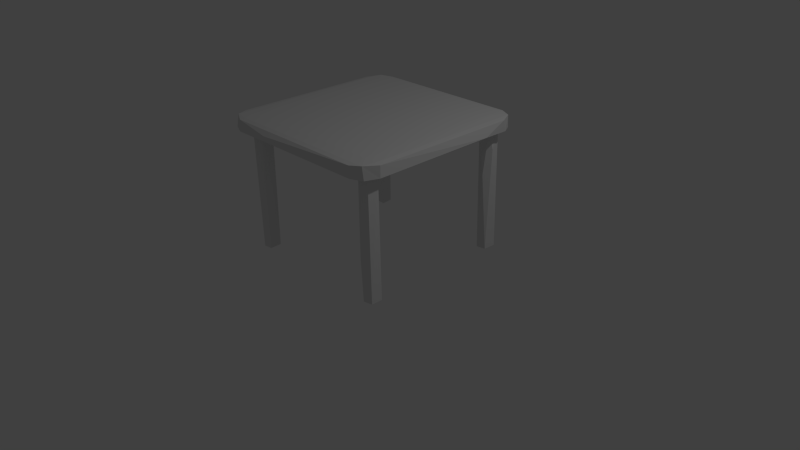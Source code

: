 # Source: table.blend  (saved by Blender 2.72.0; exported with 4.5.12 LTS)
import bpy
from mathutils import Matrix  # noqa: F401  (used for matrix-valued properties, if any)

bpy.ops.wm.read_factory_settings(use_empty=True)
scene = bpy.context.scene
scene.name = 'Scene'

# ---- collections
col_collection_1 = bpy.data.collections.new('Collection 1'); scene.collection.children.link(col_collection_1)

# ---- world
world_world = bpy.data.worlds.new('World'); scene.world = world_world
world_world.color = (0.05088, 0.05088, 0.05088)
world_world.use_sun_shadow = False
world_world.sun_shadow_jitter_overblur = 0.0
world_world.cycles.sampling_method = 'MANUAL'
world_world.cycles.sample_map_resolution = 256

# ---- cameras
cam_camera = bpy.data.cameras.new('Camera')
cam_camera.clip_end = 100.0
cam_camera.lens = 35.0
cam_camera.sensor_width = 32.0
cam_camera.sensor_height = 18.0
cam_camera.ortho_scale = 7.314
cam_camera.dof.focus_distance = 0.0
cam_camera.dof.aperture_fstop = 128.0

# ---- lights
light_lamp = bpy.data.lights.new('Lamp', 'POINT')
light_lamp.transmission_factor = 0.0
light_lamp.cutoff_distance = 30.0
light_lamp.energy = 100.0
light_lamp.shadow_buffer_clip_start = 1.001
light_lamp.shadow_soft_size = 0.1
light_lamp.shadow_maximum_resolution = 0.006
light_lamp.use_absolute_resolution = True
light_lamp.cycles.use_multiple_importance_sampling = False

# ---- meshes
me_cube_005 = bpy.data.meshes.new('Cube.005')
me_cube_005.from_pydata([(-1.0, -1.0, -1.0), (-1.0, 1.0, -1.0), (1.0, 1.0, -1.0), (1.0, -1.0, -1.0), (-1.0, -1.0, 1.0), (-1.0, 1.0, 1.0), (1.0, 1.0, 1.0), (1.0, -1.0, 1.0)], [], [(4, 5, 1, 0), (5, 6, 2, 1), (6, 7, 3, 2), (7, 4, 0, 3), (0, 1, 2, 3), (7, 6, 5, 4)])
me_cube_005.use_remesh_preserve_volume = False
me_cube_005.use_remesh_preserve_attributes = False
me_cube_005.use_mirror_vertex_groups = False
me_cube_005.update()
me_cube_003 = bpy.data.meshes.new('Cube.003')
me_cube_003.from_pydata([(1.064, -0.9638, 1.582), (1.064, -0.7406, 1.582), (0.8407, -0.7406, 1.582), (0.8407, -0.9638, 1.582), (1.064, -0.9638, -0.1038), (1.064, -0.7406, -0.1038), (0.8407, -0.7406, -0.1038), (0.8407, -0.9638, -0.1038), (-1.084, -0.9638, -0.1038), (-1.084, -0.7406, -0.1038), (-0.8608, -0.7406, -0.1038), (-0.8608, -0.9638, -0.1038), (-1.084, -0.9638, 1.582), (-1.084, -0.7406, 1.582), (-0.8608, -0.7406, 1.582), (-0.8608, -0.9638, 1.582), (1.064, 0.9618, 1.582), (1.064, 1.185, 1.582), (0.8407, 1.185, 1.582), (0.8407, 0.9618, 1.582), (1.064, 0.9618, -0.1038), (1.064, 1.185, -0.1038), (0.8407, 1.185, -0.1038), (0.8407, 0.9618, -0.1038), (-1.084, 0.9618, -0.1038), (-1.084, 1.185, -0.1038), (-0.8608, 1.185, -0.1038), (-0.8608, 0.9618, -0.1038), (-1.084, 0.9618, 1.582), (-1.084, 1.185, 1.582), (-0.8608, 1.185, 1.582), (-0.8608, 0.9618, 1.582)], [], [(0, 1, 2, 3), (7, 6, 5, 4), (0, 3, 7, 4), (1, 0, 4, 5), (2, 1, 5, 6), (3, 2, 6, 7), (12, 13, 9, 8), (13, 14, 10, 9), (14, 15, 11, 10), (15, 12, 8, 11), (8, 9, 10, 11), (15, 14, 13, 12), (16, 17, 18, 19), (23, 22, 21, 20), (16, 19, 23, 20), (17, 16, 20, 21), (18, 17, 21, 22), (19, 18, 22, 23), (28, 29, 25, 24), (29, 30, 26, 25), (30, 31, 27, 26), (31, 28, 24, 27), (24, 25, 26, 27), (31, 30, 29, 28)])
me_cube_003.use_remesh_preserve_volume = False
me_cube_003.use_remesh_preserve_attributes = False
me_cube_003.use_mirror_vertex_groups = False
me_cube_003.update()

# ---- objects
ob_cube = bpy.data.objects.new('Cube', me_cube_005)
ob_lamp = bpy.data.objects.new('Lamp', light_lamp)
ob_camera = bpy.data.objects.new('Camera', cam_camera)
ob_cube_001 = bpy.data.objects.new('Cube.001', me_cube_003)

# ---- transforms, parenting, visibility, modifiers, constraints
ob_cube.location = (-0.02823, 0.06601, 1.782)
ob_cube.scale = (1.283, 1.283, 0.09557)
ob_cube.lineart.crease_threshold = 0.0
_m = ob_cube.modifiers.new('Bevel', 'BEVEL')
_m.width = 0.102
_m.width_pct = 0.102
_m.limit_method = 'NONE'
_m.spread = 0.0
_m = ob_cube.modifiers.new('Subsurf', 'SUBSURF')
_m.uv_smooth = 'PRESERVE_CORNERS'
_m.quality = 2
_m.levels = 3
_m.show_only_control_edges = False
_m = ob_cube.modifiers.new('Decimate', 'DECIMATE')
_m.ratio = 0.1242
ob_lamp.location = (4.076, 1.005, 5.904)
ob_lamp.rotation_euler = (0.6503, 0.05522, 1.866)
ob_lamp.lock_rotations_4d = False
ob_lamp.empty_display_type = 'ARROWS'
ob_lamp.color = (0.0, 0.0, 0.0, 0.0)
ob_lamp.lineart.crease_threshold = 0.0
ob_camera.location = (7.481, -6.508, 5.344)
ob_camera.rotation_euler = (1.109, 0.01082, 0.8149)
ob_camera.lock_rotations_4d = False
ob_camera.empty_display_type = 'ARROWS'
ob_camera.color = (0.0, 0.0, 0.0, 0.0)
ob_camera.display_type = 'WIRE'
ob_camera.lineart.crease_threshold = 0.0
ob_cube_001.location = (0.03393, -0.04805, 0.195)
ob_cube_001.lineart.crease_threshold = 0.0
_m = ob_cube_001.modifiers.new('Bevel', 'BEVEL')
_m.width = 0.052
_m.width_pct = 0.052
_m.limit_method = 'NONE'
_m.spread = 0.0
_m = ob_cube_001.modifiers.new('Subsurf', 'SUBSURF')
_m.uv_smooth = 'PRESERVE_CORNERS'
_m.quality = 2
_m.levels = 3
_m.show_only_control_edges = False
_m = ob_cube_001.modifiers.new('Decimate', 'DECIMATE')
_m.ratio = 0.02581

# ---- collection membership
col_collection_1.objects.link(ob_cube)
col_collection_1.objects.link(ob_lamp)
col_collection_1.objects.link(ob_camera)
col_collection_1.objects.link(ob_cube_001)

# ---- scene / render settings (as saved in the file)
scene.camera = ob_camera
scene.frame_start = 1; scene.frame_end = 250; scene.frame_set(281)
scene.render.engine = 'BLENDER_EEVEE_NEXT'
scene.render.resolution_percentage = 50
scene.render.dither_intensity = 0.0
scene.cycles.use_denoising = False
scene.cycles.samples = 10
scene.cycles.sampling_pattern = 'TABULATED_SOBOL'
scene.cycles.light_sampling_threshold = 0.0
scene.cycles.use_adaptive_sampling = False
scene.cycles.use_light_tree = False
scene.cycles.blur_glossy = 0.0
scene.cycles.pixel_filter_type = 'GAUSSIAN'
scene.cycles.sample_clamp_indirect = 0.0
scene.view_settings.view_transform = 'Standard'
bpy.context.view_layer.update()
